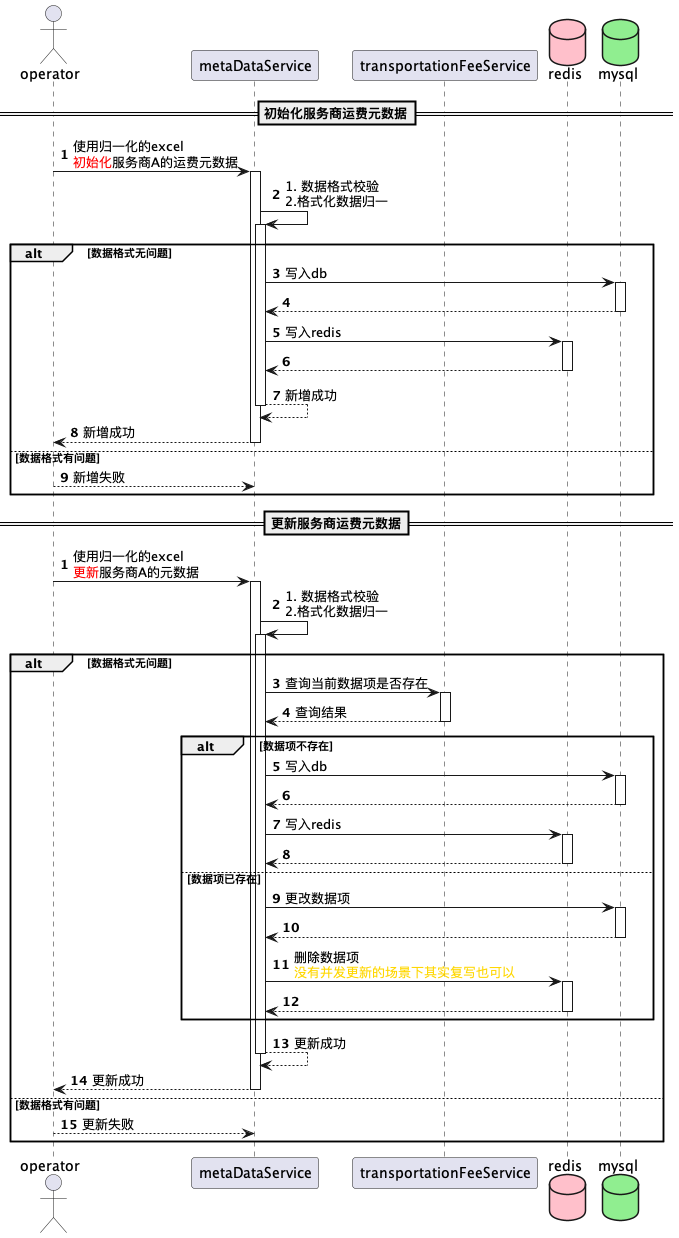

The diagram above was rendered by PlantUML. Its source (embedded in the PNG):
@startuml
'https://plantuml.com/sequence-diagram
'运费规则及计算数据更新
actor operator
participant metaDataService
participant transportationFeeService

database redis #pink
database mysql #lightgreen
autonumber
autoactivate on
==初始化服务商运费元数据==
operator -> metaDataService: 使用归一化的excel\n<font color=red>初始化</font>服务商A的运费元数据
metaDataService -> metaDataService: 1. 数据格式校验\n2.格式化数据归一
alt 数据格式无问题
    metaDataService -> mysql: 写入db
    return
    metaDataService -> redis: 写入redis
    return
    return 新增成功
    return 新增成功
else 数据格式有问题
    return 新增失败
end

autonumber
==更新服务商运费元数据==
operator -> metaDataService: 使用归一化的excel\n<font color=red>更新</font>服务商A的元数据
metaDataService -> metaDataService: 1. 数据格式校验\n2.格式化数据归一
alt 数据格式无问题
    metaDataService -> transportationFeeService: 查询当前数据项是否存在
    return 查询结果
    alt 数据项不存在
        metaDataService -> mysql: 写入db
        return
        metaDataService -> redis: 写入redis
        return
    else 数据项已存在
        metaDataService -> mysql: 更改数据项
        return
        metaDataService -> redis: 删除数据项\n<font color=gold>没有并发更新的场景下其实复写也可以</font>
        return
    end
    return 更新成功
    return 更新成功
else 数据格式有问题
    return 更新失败
end

@enduml